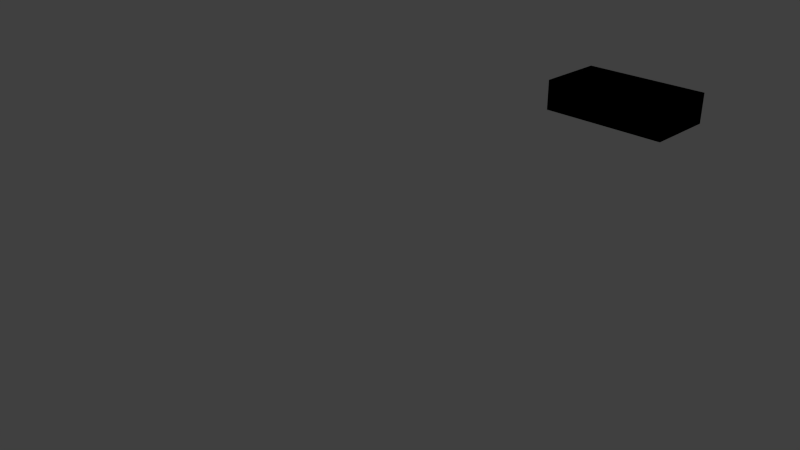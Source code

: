 # Source: MunicioPistola.blend  (saved by Blender 2.68.0; exported with 4.5.12 LTS)
import bpy
from mathutils import Matrix  # noqa: F401  (used for matrix-valued properties, if any)

bpy.ops.wm.read_factory_settings(use_empty=True)
scene = bpy.context.scene
scene.name = 'Scene'

# ---- collections
col_collection_1 = bpy.data.collections.new('Collection 1'); scene.collection.children.link(col_collection_1)

# ---- materials (node trees are filled in below, after node groups)
mat_material = bpy.data.materials.new('Material')
mat_material.alpha_threshold = 0.0
mat_material.use_transparent_shadow = False
mat_material.roughness = 0.5
mat_material.specular_intensity = 0.0
mat_material.line_color = (0.0, 0.0, 0.0, 1.0)

# ---- material node trees

# ---- world
world_world = bpy.data.worlds.new('World'); scene.world = world_world
world_world.color = (0.05088, 0.05088, 0.05088)
world_world.use_sun_shadow = False
world_world.sun_shadow_jitter_overblur = 0.0
world_world.cycles.sampling_method = 'MANUAL'
world_world.cycles.sample_map_resolution = 256

# ---- cameras
cam_camera_002 = bpy.data.cameras.new('Camera.002')
cam_camera_002.clip_end = 100.0
cam_camera_002.lens = 35.0
cam_camera_002.sensor_width = 32.0
cam_camera_002.sensor_height = 18.0
cam_camera_002.ortho_scale = 7.314
cam_camera_002.dof.focus_distance = 0.0
cam_camera_002.dof.aperture_fstop = 128.0
cam_camera_001 = bpy.data.cameras.new('Camera.001')
cam_camera_001.clip_end = 100.0
cam_camera_001.lens = 35.0
cam_camera_001.sensor_width = 32.0
cam_camera_001.sensor_height = 18.0
cam_camera_001.ortho_scale = 7.314
cam_camera_001.dof.focus_distance = 0.0
cam_camera_001.dof.aperture_fstop = 128.0
cam_camera = bpy.data.cameras.new('Camera')
cam_camera.clip_end = 100.0
cam_camera.lens = 35.0
cam_camera.sensor_width = 32.0
cam_camera.sensor_height = 18.0
cam_camera.ortho_scale = 7.314
cam_camera.dof.focus_distance = 0.0
cam_camera.dof.aperture_fstop = 128.0

# ---- lights
light_lamp_005 = bpy.data.lights.new('Lamp.005', 'POINT')
light_lamp_005.transmission_factor = 0.0
light_lamp_005.cutoff_distance = 30.0
light_lamp_005.energy = 100.0
light_lamp_005.shadow_buffer_clip_start = 1.001
light_lamp_005.shadow_soft_size = 0.1
light_lamp_005.shadow_maximum_resolution = 0.006
light_lamp_005.use_absolute_resolution = True
light_lamp_005.cycles.use_multiple_importance_sampling = False
light_lamp_004 = bpy.data.lights.new('Lamp.004', 'POINT')
light_lamp_004.transmission_factor = 0.0
light_lamp_004.cutoff_distance = 30.0
light_lamp_004.energy = 100.0
light_lamp_004.shadow_buffer_clip_start = 1.001
light_lamp_004.shadow_soft_size = 0.1
light_lamp_004.shadow_maximum_resolution = 0.006
light_lamp_004.use_absolute_resolution = True
light_lamp_004.cycles.use_multiple_importance_sampling = False
light_lamp_003 = bpy.data.lights.new('Lamp.003', 'POINT')
light_lamp_003.transmission_factor = 0.0
light_lamp_003.cutoff_distance = 30.0
light_lamp_003.energy = 100.0
light_lamp_003.shadow_buffer_clip_start = 1.001
light_lamp_003.shadow_soft_size = 0.1
light_lamp_003.shadow_maximum_resolution = 0.006
light_lamp_003.use_absolute_resolution = True
light_lamp_003.cycles.use_multiple_importance_sampling = False
light_lamp_002 = bpy.data.lights.new('Lamp.002', 'POINT')
light_lamp_002.transmission_factor = 0.0
light_lamp_002.cutoff_distance = 30.0
light_lamp_002.energy = 100.0
light_lamp_002.shadow_buffer_clip_start = 1.001
light_lamp_002.shadow_soft_size = 0.1
light_lamp_002.shadow_maximum_resolution = 0.006
light_lamp_002.use_absolute_resolution = True
light_lamp_002.cycles.use_multiple_importance_sampling = False
light_lamp_001 = bpy.data.lights.new('Lamp.001', 'POINT')
light_lamp_001.transmission_factor = 0.0
light_lamp_001.cutoff_distance = 30.0
light_lamp_001.energy = 100.0
light_lamp_001.shadow_buffer_clip_start = 1.001
light_lamp_001.shadow_soft_size = 0.1
light_lamp_001.shadow_maximum_resolution = 0.006
light_lamp_001.use_absolute_resolution = True
light_lamp_001.cycles.use_multiple_importance_sampling = False
light_lamp = bpy.data.lights.new('Lamp', 'POINT')
light_lamp.transmission_factor = 0.0
light_lamp.cutoff_distance = 30.0
light_lamp.energy = 100.0
light_lamp.shadow_buffer_clip_start = 1.001
light_lamp.shadow_soft_size = 0.1
light_lamp.shadow_maximum_resolution = 0.006
light_lamp.use_absolute_resolution = True
light_lamp.cycles.use_multiple_importance_sampling = False

# ---- meshes
me_cube = bpy.data.meshes.new('Cube')
me_cube.from_pydata([(0.7071, 0.3852, 1.891), (0.7071, -0.3852, 1.891), (-0.7071, -0.3852, 1.891), (-0.7071, 0.3852, 1.891), (0.7071, 0.3852, 2.23), (0.7071, -0.3852, 2.23), (-0.7071, -0.3852, 2.23), (-0.7071, 0.3852, 2.23), (0.7071, 0.3852, 1.891), (0.7071, -0.3852, 1.891), (-0.7071, -0.3852, 1.891), (-0.7071, 0.3852, 1.891), (0.7071, 0.3852, 2.23), (0.7071, -0.3852, 2.23), (-0.7071, -0.3852, 2.23), (-0.7071, 0.3852, 2.23), (0.7071, 0.3852, 1.891), (0.7071, -0.3852, 1.891), (-0.7071, -0.3852, 1.891), (-0.7071, 0.3852, 1.891), (0.7071, 0.3852, 2.23), (0.7071, -0.3852, 2.23), (-0.7071, -0.3852, 2.23), (-0.7071, 0.3852, 2.23)], [], [(0, 3, 2, 1), (4, 5, 6, 7), (0, 1, 5, 4), (1, 2, 6, 5), (2, 3, 7, 6), (4, 7, 3, 0), (8, 11, 10, 9), (12, 13, 14, 15), (8, 9, 13, 12), (9, 10, 14, 13), (10, 11, 15, 14), (12, 15, 11, 8), (16, 17, 18, 19), (20, 23, 22, 21), (16, 20, 21, 17), (17, 21, 22, 18), (18, 22, 23, 19), (20, 16, 19, 23)])
_uv = me_cube.uv_layers.new(name='UVMap')
_uv.uv.foreach_set('vector', [0.0, 0.0, 1.0, 0.0, 1.0, 1.0, 0.0, 1.0, 0.0, 0.0, 1.0, 0.0, 1.0, 1.0, 0.0, 1.0, 0.0, 0.0, 1.0, 0.0, 1.0, 1.0, 0.0, 1.0, 0.0, 0.0, 1.0, 0.0, 1.0, 1.0, 0.0, 1.0, 0.0, 0.0, 1.0, 0.0, 1.0, 1.0, 0.0, 1.0, 0.0, 0.0, 1.0, 0.0, 1.0, 1.0, 0.0, 1.0, 0.0, 0.0, 1.0, 0.0, 1.0, 1.0, 0.0, 1.0, 0.0, 0.0, 1.0, 0.0, 1.0, 1.0, 0.0, 1.0, 0.0, 0.0, 1.0, 0.0, 1.0, 1.0, 0.0, 1.0, 0.0, 0.0, 1.0, 0.0, 1.0, 1.0, 0.0, 1.0, 0.0, 0.0, 1.0, 0.0, 1.0, 1.0, 0.0, 1.0, 0.0, 0.0, 1.0, 0.0, 1.0, 1.0, 0.0, 1.0, 0.6656, 0.3333, 0.6667, 0.5464, 0.3344, 0.5475, 0.3333, 0.3344, 0.88, 0.3353, 0.879, 0.6674, 0.6667, 0.6654, 0.6677, 0.3333, 0.999, 0.1907, 1.0, 0.3323, 0.6677, 0.3333, 0.6667, 0.1918, 0.3344, 0.3333, 0.3333, 0.1798, 0.6656, 0.1788, 0.6667, 0.3323, 0.3323, 0.3333, 0.3333, 0.4719, 0.00102, 0.473, 0.0, 0.3344, 0.3323, 0.1788, 0.3333, 0.3323, 0.00102, 0.3333, 0.0, 0.1798])
me_cube.materials.append(mat_material)
me_cube.use_remesh_preserve_volume = False
me_cube.use_remesh_preserve_attributes = False
me_cube.use_mirror_vertex_groups = False
me_cube.update()
arm_armature = bpy.data.armatures.new('Armature')  # bones are not reproduced

# ---- objects
ob_armature = bpy.data.objects.new('Armature', arm_armature)
ob_cube = bpy.data.objects.new('Cube', me_cube)
ob_lamp_005 = bpy.data.objects.new('Lamp.005', light_lamp_005)
ob_lamp_004 = bpy.data.objects.new('Lamp.004', light_lamp_004)
ob_lamp_003 = bpy.data.objects.new('Lamp.003', light_lamp_003)
ob_lamp_002 = bpy.data.objects.new('Lamp.002', light_lamp_002)
ob_lamp_001 = bpy.data.objects.new('Lamp.001', light_lamp_001)
ob_camera_002 = bpy.data.objects.new('Camera.002', cam_camera_002)
ob_camera_001 = bpy.data.objects.new('Camera.001', cam_camera_001)
ob_lamp = bpy.data.objects.new('Lamp', light_lamp)
ob_camera = bpy.data.objects.new('Camera', cam_camera)

# ---- transforms, parenting, visibility, modifiers, constraints
ob_armature.location = (0.0, 0.0, 0.0)
ob_armature.lineart.crease_threshold = 0.0
ob_cube.parent = ob_armature
ob_cube.location = (0.0, 0.0, 0.0)
ob_cube.lock_rotations_4d = False
ob_cube.empty_display_type = 'ARROWS'
ob_cube.lineart.crease_threshold = 0.0
_vg = ob_cube.vertex_groups.new(name='Bone')
for _i, _w in zip([0, 1, 2, 3, 4, 5, 6, 7, 8, 9, 10, 11, 12, 13, 14, 15, 16, 17, 18, 19, 20, 21, 22, 23], [1.001, 1.001, 1.001, 1.001, 1.001, 1.001, 1.001, 1.001, 1.001, 1.001, 1.001, 1.001, 1.001, 1.001, 1.001, 1.001, 1.0, 1.0, 1.0, 1.0, 1.0, 1.0, 1.0, 1.0]): _vg.add([_i], _w, 'REPLACE')
_m = ob_cube.modifiers.new('Armature', 'ARMATURE')
_m.object = ob_armature
ob_lamp_005.location = (0.849, 4.976, 3.449)
ob_lamp_005.rotation_euler = (0.6503, 0.05522, 1.866)
ob_lamp_005.lock_rotations_4d = False
ob_lamp_005.empty_display_type = 'ARROWS'
ob_lamp_005.color = (0.0, 0.0, 0.0, 0.0)
ob_lamp_005.lineart.crease_threshold = 0.0
ob_lamp_004.location = (-2.437, 0.2371, -0.4362)
ob_lamp_004.rotation_euler = (0.6503, 0.05522, 1.866)
ob_lamp_004.lock_rotations_4d = False
ob_lamp_004.empty_display_type = 'ARROWS'
ob_lamp_004.color = (0.0, 0.0, 0.0, 0.0)
ob_lamp_004.lineart.crease_threshold = 0.0
ob_lamp_003.location = (-0.9466, 2.576, 0.2499)
ob_lamp_003.rotation_euler = (0.6503, 0.05522, 1.866)
ob_lamp_003.lock_rotations_4d = False
ob_lamp_003.empty_display_type = 'ARROWS'
ob_lamp_003.color = (0.0, 0.0, 0.0, 0.0)
ob_lamp_003.lineart.crease_threshold = 0.0
ob_lamp_002.location = (-1.62, -1.631, 1.547)
ob_lamp_002.rotation_euler = (0.6503, 0.05522, 1.866)
ob_lamp_002.lock_rotations_4d = False
ob_lamp_002.empty_display_type = 'ARROWS'
ob_lamp_002.color = (0.0, 0.0, 0.0, 0.0)
ob_lamp_002.lineart.crease_threshold = 0.0
ob_lamp_001.location = (5.111, -3.077, 2.119)
ob_lamp_001.rotation_euler = (0.6503, 0.05522, 1.866)
ob_lamp_001.lock_rotations_4d = False
ob_lamp_001.empty_display_type = 'ARROWS'
ob_lamp_001.color = (0.0, 0.0, 0.0, 0.0)
ob_lamp_001.lineart.crease_threshold = 0.0
ob_camera_002.location = (-3.013, 7.2, 5.06)
ob_camera_002.rotation_euler = (1.262, 0.08123, -2.232)
ob_camera_002.lock_rotations_4d = False
ob_camera_002.empty_display_type = 'ARROWS'
ob_camera_002.color = (0.0, 0.0, 0.0, 0.0)
ob_camera_002.display_type = 'WIRE'
ob_camera_002.lineart.crease_threshold = 0.0
ob_camera_001.location = (-3.19, -4.893, 4.899)
ob_camera_001.rotation_euler = (1.262, 0.08123, -0.5014)
ob_camera_001.lock_rotations_4d = False
ob_camera_001.empty_display_type = 'ARROWS'
ob_camera_001.color = (0.0, 0.0, 0.0, 0.0)
ob_camera_001.display_type = 'WIRE'
ob_camera_001.lineart.crease_threshold = 0.0
ob_lamp.location = (4.076, 1.005, 5.904)
ob_lamp.rotation_euler = (0.6503, 0.05522, 1.866)
ob_lamp.lock_rotations_4d = False
ob_lamp.empty_display_type = 'ARROWS'
ob_lamp.color = (0.0, 0.0, 0.0, 0.0)
ob_lamp.lineart.crease_threshold = 0.0
ob_camera.location = (4.902, -7.852, 5.068)
ob_camera.rotation_euler = (1.109, 0.01082, 0.8149)
ob_camera.lock_rotations_4d = False
ob_camera.empty_display_type = 'ARROWS'
ob_camera.color = (0.0, 0.0, 0.0, 0.0)
ob_camera.display_type = 'WIRE'
ob_camera.lineart.crease_threshold = 0.0

# ---- collection membership
col_collection_1.objects.link(ob_armature)
col_collection_1.objects.link(ob_cube)
col_collection_1.objects.link(ob_lamp_005)
col_collection_1.objects.link(ob_lamp_004)
col_collection_1.objects.link(ob_lamp_003)
col_collection_1.objects.link(ob_lamp_002)
col_collection_1.objects.link(ob_lamp_001)
col_collection_1.objects.link(ob_camera_002)
col_collection_1.objects.link(ob_camera_001)
col_collection_1.objects.link(ob_lamp)
col_collection_1.objects.link(ob_camera)

# ---- scene / render settings (as saved in the file)
scene.camera = ob_camera
scene.frame_start = 1; scene.frame_end = 100; scene.frame_set(0)
scene.render.engine = 'BLENDER_EEVEE_NEXT'
scene.render.image_settings.color_mode = 'RGB'
scene.render.image_settings.compression = 90
scene.render.resolution_percentage = 50
scene.render.dither_intensity = 0.0
scene.cycles.use_denoising = False
scene.cycles.samples = 10
scene.cycles.sampling_pattern = 'TABULATED_SOBOL'
scene.cycles.light_sampling_threshold = 0.0
scene.cycles.use_adaptive_sampling = False
scene.cycles.use_light_tree = False
scene.cycles.blur_glossy = 0.0
scene.cycles.volume_bounces = 1
scene.cycles.pixel_filter_type = 'GAUSSIAN'
scene.cycles.sample_clamp_indirect = 0.0
scene.view_settings.view_transform = 'Standard'
bpy.context.view_layer.update()
